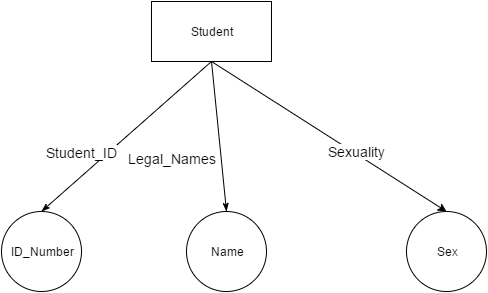

The diagram above was exported from draw.io. Its source (the exported page's mxGraphModel, read from the mxfile embedded in the PNG):
<mxGraphModel dx="872" dy="408" grid="1" gridSize="10" guides="1" tooltips="1" connect="1" arrows="1" fold="1" page="1" pageScale="1" pageWidth="826" pageHeight="1169" background="#ffffff" math="0" shadow="0">
  <root>
    <mxCell id="0" />
    <mxCell id="1" parent="0" />
    <mxCell id="55" style="edgeStyle=none;rounded=0;html=1;jettySize=auto;orthogonalLoop=1;endArrow=none;endFill=0;entryX=0.5;entryY=1;startArrow=classicThin;startFill=1;exitX=0.5;exitY=0;" parent="1" source="60" target="59" edge="1">
      <mxGeometry x="485" y="620" as="geometry">
        <mxPoint x="460" y="760" as="sourcePoint" />
      </mxGeometry>
    </mxCell>
    <mxCell id="56" value="&lt;font style=&quot;font-size: 14px&quot;&gt;Student_ID&lt;/font&gt;" style="text;html=1;resizable=0;points=[];align=center;verticalAlign=middle;labelBackgroundColor=#ffffff;" parent="55" vertex="1" connectable="0">
      <mxGeometry x="0.2178" y="2" relative="1" as="geometry">
        <mxPoint x="-62" y="33" as="offset" />
      </mxGeometry>
    </mxCell>
    <mxCell id="59" value="Student" style="whiteSpace=wrap;html=1;" parent="1" vertex="1">
      <mxGeometry x="485" y="560" width="120" height="60" as="geometry" />
    </mxCell>
    <mxCell id="60" value="ID_Number" style="ellipse;whiteSpace=wrap;html=1;aspect=fixed;strokeWidth=1;" parent="1" vertex="1">
      <mxGeometry x="335" y="770" width="80" height="80" as="geometry" />
    </mxCell>
    <mxCell id="68" style="edgeStyle=none;rounded=0;html=1;exitX=0.5;exitY=0;endArrow=none;endFill=0;jettySize=auto;orthogonalLoop=1;entryX=0.5;entryY=1;startArrow=classicThin;startFill=1;" parent="1" source="61" target="59" edge="1">
      <mxGeometry relative="1" as="geometry">
        <Array as="points" />
      </mxGeometry>
    </mxCell>
    <mxCell id="69" value="Legal_Names" style="text;html=1;resizable=0;points=[];align=center;verticalAlign=middle;labelBackgroundColor=#ffffff;fontSize=14;" parent="68" vertex="1" connectable="0">
      <mxGeometry x="-0.2271" y="11" relative="1" as="geometry">
        <mxPoint x="-38" y="3" as="offset" />
      </mxGeometry>
    </mxCell>
    <mxCell id="61" value="Name" style="ellipse;whiteSpace=wrap;html=1;aspect=fixed;strokeWidth=1;" parent="1" vertex="1">
      <mxGeometry x="520" y="770" width="80" height="80" as="geometry" />
    </mxCell>
    <mxCell id="62" value="Sex" style="ellipse;whiteSpace=wrap;html=1;aspect=fixed;strokeWidth=1;" parent="1" vertex="1">
      <mxGeometry x="740" y="770" width="80" height="80" as="geometry" />
    </mxCell>
    <mxCell id="65" value="" style="endArrow=classic;html=1;entryX=0.5;entryY=0;exitX=0.5;exitY=1;" parent="1" source="59" target="62" edge="1">
      <mxGeometry width="50" height="50" relative="1" as="geometry">
        <mxPoint x="655" y="690" as="sourcePoint" />
        <mxPoint x="705" y="640" as="targetPoint" />
      </mxGeometry>
    </mxCell>
    <mxCell id="66" value="&lt;font style=&quot;font-size: 14px&quot;&gt;Sexuality&lt;/font&gt;" style="text;html=1;resizable=0;points=[];align=center;verticalAlign=middle;labelBackgroundColor=#ffffff;" parent="65" vertex="1" connectable="0">
      <mxGeometry x="0.2021" y="-4" relative="1" as="geometry">
        <mxPoint x="6" y="-4" as="offset" />
      </mxGeometry>
    </mxCell>
  </root>
</mxGraphModel>